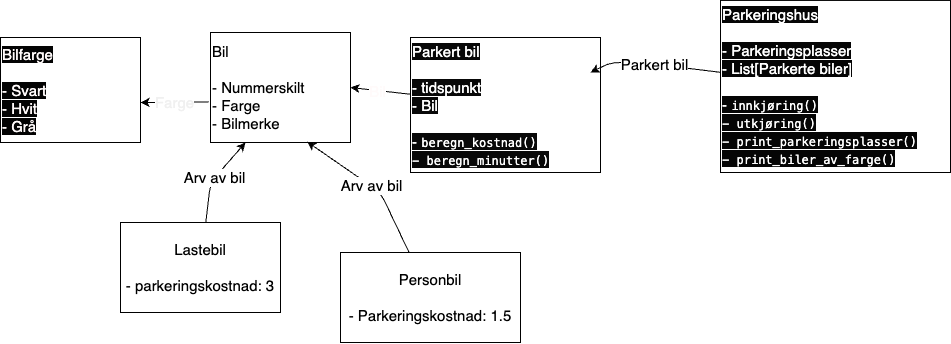

The diagram above was exported from draw.io. Its source (the exported page's mxGraphModel, read from the mxfile embedded in the PNG):
<mxGraphModel dx="1780" dy="529" grid="1" gridSize="10" guides="1" tooltips="1" connect="1" arrows="1" fold="1" page="1" pageScale="1" pageWidth="827" pageHeight="1169" math="0" shadow="0">
  <root>
    <mxCell id="0" />
    <mxCell id="1" parent="0" />
    <mxCell id="13" value="Farge" style="edgeStyle=none;html=1;fontSize=15;fontColor=#F0F0F0;exitX=-0.013;exitY=0.632;exitDx=0;exitDy=0;exitPerimeter=0;" parent="1" source="3" edge="1">
      <mxGeometry relative="1" as="geometry">
        <mxPoint x="40" y="290" as="targetPoint" />
      </mxGeometry>
    </mxCell>
    <mxCell id="3" value="Bil&lt;br&gt;&lt;br&gt;- Nummerskilt&lt;br&gt;- Farge&lt;br&gt;- Bilmerke" style="rounded=0;whiteSpace=wrap;html=1;fontSize=15;align=left;" parent="1" vertex="1">
      <mxGeometry x="110" y="220" width="140" height="110" as="geometry" />
    </mxCell>
    <mxCell id="5" value="Arv av bil" style="edgeStyle=none;html=1;fontSize=15;entryX=0.25;entryY=1;entryDx=0;entryDy=0;" parent="1" source="4" target="3" edge="1">
      <mxGeometry relative="1" as="geometry">
        <mxPoint x="100" y="340" as="targetPoint" />
        <Array as="points">
          <mxPoint x="110" y="370" />
        </Array>
      </mxGeometry>
    </mxCell>
    <mxCell id="4" value="Lastebil&lt;br&gt;&lt;br&gt;- parkeringskostnad: 3" style="rounded=0;whiteSpace=wrap;html=1;fontSize=15;" parent="1" vertex="1">
      <mxGeometry x="20" y="410" width="160" height="90" as="geometry" />
    </mxCell>
    <mxCell id="7" value="Arv av bil&lt;br&gt;" style="edgeStyle=none;html=1;fontSize=15;entryX=0.69;entryY=0.993;entryDx=0;entryDy=0;entryPerimeter=0;" parent="1" source="6" target="3" edge="1">
      <mxGeometry relative="1" as="geometry">
        <mxPoint x="290" y="360" as="targetPoint" />
        <Array as="points">
          <mxPoint x="280" y="380" />
        </Array>
      </mxGeometry>
    </mxCell>
    <mxCell id="6" value="Personbil&lt;br&gt;&lt;br&gt;&lt;div style=&quot;text-align: left;&quot;&gt;- Parkeringskostnad: 1.5&lt;/div&gt;" style="rounded=0;whiteSpace=wrap;html=1;fontSize=15;" parent="1" vertex="1">
      <mxGeometry x="240" y="440" width="180" height="90" as="geometry" />
    </mxCell>
    <mxCell id="10" style="edgeStyle=none;html=1;entryX=1;entryY=0.5;entryDx=0;entryDy=0;fontSize=15;" parent="1" source="9" target="3" edge="1">
      <mxGeometry relative="1" as="geometry" />
    </mxCell>
    <mxCell id="17" value="Bil" style="edgeLabel;html=1;align=center;verticalAlign=middle;resizable=0;points=[];fontSize=15;fontColor=#fffafa;" parent="10" vertex="1" connectable="0">
      <mxGeometry x="0.114" y="1" relative="1" as="geometry">
        <mxPoint as="offset" />
      </mxGeometry>
    </mxCell>
    <mxCell id="9" value="&lt;div style=&quot;&quot;&gt;&lt;span style=&quot;background-color: rgb(8, 8, 8);&quot;&gt;&lt;font color=&quot;#ffffff&quot;&gt;Parkert bil&lt;/font&gt;&lt;/span&gt;&lt;/div&gt;&lt;div style=&quot;&quot;&gt;&lt;span style=&quot;background-color: rgb(8, 8, 8);&quot;&gt;&lt;font color=&quot;#ffffff&quot;&gt;&lt;br&gt;&lt;/font&gt;&lt;/span&gt;&lt;/div&gt;&lt;div style=&quot;&quot;&gt;&lt;span style=&quot;background-color: rgb(8, 8, 8);&quot;&gt;&lt;font color=&quot;#ffffff&quot;&gt;- tidspunkt&lt;/font&gt;&lt;/span&gt;&lt;/div&gt;&lt;div style=&quot;&quot;&gt;&lt;span style=&quot;background-color: rgb(8, 8, 8);&quot;&gt;&lt;font color=&quot;#ffffff&quot;&gt;- Bil&lt;/font&gt;&lt;/span&gt;&lt;/div&gt;&lt;div style=&quot;&quot;&gt;&lt;span style=&quot;background-color: rgb(8, 8, 8);&quot;&gt;&lt;font color=&quot;#ffffff&quot;&gt;&lt;br&gt;&lt;/font&gt;&lt;/span&gt;&lt;/div&gt;&lt;div style=&quot;&quot;&gt;&lt;span style=&quot;background-color: rgb(8, 8, 8);&quot;&gt;&lt;font color=&quot;#ffffff&quot;&gt;-&amp;nbsp;&lt;span style=&quot;font-family: Menlo, Monaco, &amp;quot;Courier New&amp;quot;, monospace; font-size: 12px;&quot;&gt;beregn_kostnad()&lt;/span&gt;&lt;/font&gt;&lt;/span&gt;&lt;/div&gt;&lt;div style=&quot;&quot;&gt;&lt;span style=&quot;background-color: rgb(8, 8, 8);&quot;&gt;&lt;font color=&quot;#ffffff&quot;&gt;&lt;span style=&quot;font-family: Menlo, Monaco, &amp;quot;Courier New&amp;quot;, monospace; font-size: 12px;&quot;&gt;-&amp;nbsp;&lt;/span&gt;&lt;span style=&quot;font-family: Menlo, Monaco, &amp;quot;Courier New&amp;quot;, monospace; font-size: 12px;&quot;&gt;beregn_minutter()&lt;/span&gt;&lt;/font&gt;&lt;/span&gt;&lt;/div&gt;" style="rounded=0;whiteSpace=wrap;html=1;fontSize=15;align=left;" parent="1" vertex="1">
      <mxGeometry x="310" y="225" width="190" height="135" as="geometry" />
    </mxCell>
    <mxCell id="12" value="Parkert bil&lt;br&gt;" style="edgeStyle=none;html=1;fontSize=15;" parent="1" source="11" edge="1">
      <mxGeometry relative="1" as="geometry">
        <mxPoint x="490" y="260" as="targetPoint" />
        <Array as="points">
          <mxPoint x="540" y="250" />
          <mxPoint x="510" y="250" />
        </Array>
      </mxGeometry>
    </mxCell>
    <mxCell id="11" value="&lt;span style=&quot;background-color: rgb(5, 5, 5);&quot;&gt;&lt;font color=&quot;#ffffff&quot;&gt;Parkeringshus&lt;br&gt;&lt;br&gt;- Parkeringsplasser&lt;br&gt;- List[Parkerte biler]&lt;br&gt;&lt;br&gt;-&amp;nbsp;&lt;span style=&quot;font-family: Menlo, Monaco, &amp;quot;Courier New&amp;quot;, monospace; font-size: 12px;&quot;&gt;innkjøring()&lt;br&gt;-&amp;nbsp;&lt;/span&gt;&lt;span style=&quot;font-family: Menlo, Monaco, &amp;quot;Courier New&amp;quot;, monospace; font-size: 12px;&quot;&gt;utkjøring()&lt;br&gt;-&amp;nbsp;&lt;/span&gt;&lt;span style=&quot;font-family: Menlo, Monaco, &amp;quot;Courier New&amp;quot;, monospace; font-size: 12px;&quot;&gt;print_parkeringsplasser()&lt;br&gt;-&amp;nbsp;&lt;/span&gt;&lt;span style=&quot;font-family: Menlo, Monaco, &amp;quot;Courier New&amp;quot;, monospace; font-size: 12px;&quot;&gt;print_biler_av_farge()&lt;/span&gt;&lt;/font&gt;&lt;/span&gt;" style="rounded=0;whiteSpace=wrap;html=1;fontSize=15;align=left;" parent="1" vertex="1">
      <mxGeometry x="620" y="187.88" width="230" height="172.12" as="geometry" />
    </mxCell>
    <mxCell id="15" value="&lt;span style=&quot;background-color: rgb(3, 3, 3);&quot;&gt;&lt;font color=&quot;#fffafa&quot;&gt;Bilfarge&lt;br&gt;&lt;br&gt;- Svart&lt;br&gt;- Hvit&lt;br&gt;- Grå&lt;/font&gt;&lt;/span&gt;" style="rounded=0;whiteSpace=wrap;html=1;fontSize=15;fontColor=#F0F0F0;align=left;" parent="1" vertex="1">
      <mxGeometry x="-100" y="225" width="140" height="105" as="geometry" />
    </mxCell>
  </root>
</mxGraphModel>